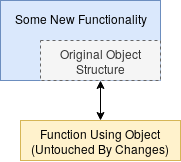

The diagram above was exported from draw.io. Its source (the exported page's mxGraphModel, read from the mxfile embedded in the PNG):
<mxGraphModel dx="539" dy="798" grid="1" gridSize="10" guides="1" tooltips="1" connect="1" arrows="1" fold="1" page="1" pageScale="1" pageWidth="850" pageHeight="1100" math="0" shadow="0">
  <root>
    <mxCell id="0" />
    <mxCell id="1" parent="0" />
    <mxCell id="-I8n6LZCHnFufQNR9Mm2-8" value="&lt;div&gt;Some New Functionality&lt;/div&gt;&lt;div&gt;&lt;br&gt;&lt;/div&gt;&lt;div&gt;&lt;br&gt;&lt;/div&gt;&lt;div&gt;&lt;br&gt;&lt;/div&gt;" style="rounded=0;whiteSpace=wrap;html=1;fillColor=#dae8fc;strokeColor=#6c8ebf;" vertex="1" parent="1">
      <mxGeometry x="40" y="40" width="160" height="80" as="geometry" />
    </mxCell>
    <mxCell id="-I8n6LZCHnFufQNR9Mm2-9" value="Original Object Structure" style="rounded=0;whiteSpace=wrap;html=1;fillColor=#f5f5f5;strokeColor=#666666;fontColor=#333333;dashed=1;" vertex="1" parent="1">
      <mxGeometry x="80" y="80" width="120" height="40" as="geometry" />
    </mxCell>
    <mxCell id="-I8n6LZCHnFufQNR9Mm2-10" value="&lt;div&gt;Function Using Object&lt;/div&gt;&lt;div&gt;(Untouched By Changes)&lt;br&gt;&lt;/div&gt;" style="rounded=0;whiteSpace=wrap;html=1;fillColor=#fff2cc;strokeColor=#d6b656;" vertex="1" parent="1">
      <mxGeometry x="60" y="160" width="160" height="40" as="geometry" />
    </mxCell>
    <mxCell id="-I8n6LZCHnFufQNR9Mm2-11" value="" style="endArrow=classic;startArrow=classic;html=1;entryX=0.5;entryY=1;entryDx=0;entryDy=0;exitX=0.5;exitY=0;exitDx=0;exitDy=0;" edge="1" parent="1" source="-I8n6LZCHnFufQNR9Mm2-10" target="-I8n6LZCHnFufQNR9Mm2-9">
      <mxGeometry width="50" height="50" relative="1" as="geometry">
        <mxPoint x="40" y="270" as="sourcePoint" />
        <mxPoint x="120" y="130" as="targetPoint" />
      </mxGeometry>
    </mxCell>
  </root>
</mxGraphModel>